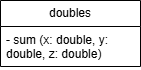

The diagram above was exported from draw.io. Its source (the exported page's mxGraphModel, read from the mxfile embedded in the PNG):
<mxGraphModel dx="1185" dy="710" grid="1" gridSize="10" guides="1" tooltips="1" connect="1" arrows="1" fold="1" page="1" pageScale="1" pageWidth="827" pageHeight="1169" math="0" shadow="0">
  <root>
    <mxCell id="0" />
    <mxCell id="1" parent="0" />
    <mxCell id="vkoIHp9fBI3p5YmQa0zF-10" value="doubles" style="swimlane;fontStyle=0;childLayout=stackLayout;horizontal=1;startSize=26;fillColor=none;horizontalStack=0;resizeParent=1;resizeParentMax=0;resizeLast=0;collapsible=1;marginBottom=0;whiteSpace=wrap;html=1;" vertex="1" parent="1">
      <mxGeometry x="400" y="200" width="140" height="66" as="geometry" />
    </mxCell>
    <mxCell id="vkoIHp9fBI3p5YmQa0zF-8" value="- sum (x: double, y: double, z: double)" style="text;strokeColor=none;fillColor=none;align=left;verticalAlign=top;spacingLeft=4;spacingRight=4;overflow=hidden;rotatable=0;points=[[0,0.5],[1,0.5]];portConstraint=eastwest;whiteSpace=wrap;html=1;" vertex="1" parent="vkoIHp9fBI3p5YmQa0zF-10">
      <mxGeometry y="26" width="140" height="40" as="geometry" />
    </mxCell>
  </root>
</mxGraphModel>